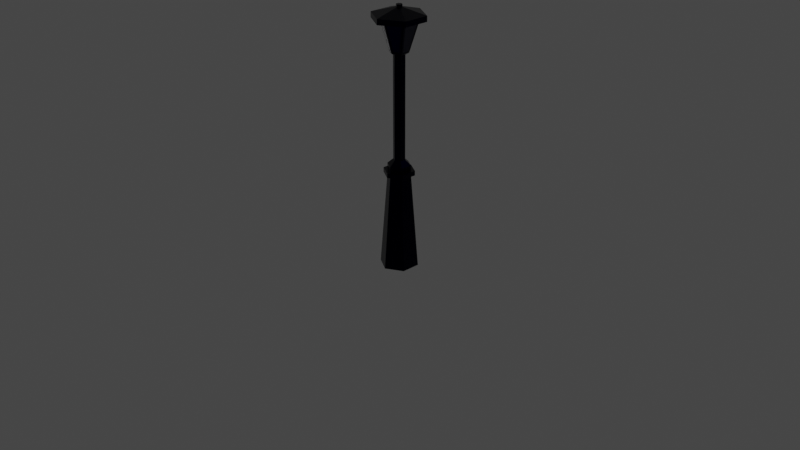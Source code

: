# Source: streetlamp1940s.blend  (saved by Blender 2.92.15; exported with 4.5.12 LTS)
import bpy
from mathutils import Matrix  # noqa: F401  (used for matrix-valued properties, if any)

bpy.ops.wm.read_factory_settings(use_empty=True)
scene = bpy.context.scene
scene.name = 'Scene'

# ---- collections
col_collection = bpy.data.collections.new('Collection'); scene.collection.children.link(col_collection)

# ---- materials (node trees are filled in below, after node groups)
mat_streetlamp = bpy.data.materials.new('Streetlamp')
mat_streetlamp.use_transparent_shadow = False
mat_material_001 = bpy.data.materials.new('Material.001')
mat_material_001.use_transparent_shadow = False

# ---- material node trees
mat_streetlamp.use_nodes = True; mat_streetlamp.node_tree.nodes.clear()
_N = mat_streetlamp.node_tree.nodes; _L = mat_streetlamp.node_tree.links
n0 = _N.new('ShaderNodeBsdfPrincipled'); n0.name = 'Principled BSDF'; n0.location = (10, 300)
n0.distribution = 'GGX'
n0.subsurface_method = 'BURLEY'
n0.inputs[0].default_value = (0.0, 0.0001921, 0.007221, 1.0)
n0.inputs[1].default_value = 1.0
n0.inputs[2].default_value = 0.303
n0.inputs[3].default_value = 1.45
n0.inputs[27].default_value = (0.0, 0.0, 0.0, 1.0)
n0.inputs[28].default_value = 1.0
n1 = _N.new('ShaderNodeOutputMaterial'); n1.name = 'Material Output'; n1.location = (300, 300)
_L.new(n0.outputs[0], n1.inputs[0])
n1.is_active_output = True
mat_material_001.use_nodes = True; mat_material_001.node_tree.nodes.clear()
_N = mat_material_001.node_tree.nodes; _L = mat_material_001.node_tree.links
n0 = _N.new('ShaderNodeBsdfPrincipled'); n0.name = 'Principled BSDF'; n0.location = (10, 300)
n0.distribution = 'GGX'
n0.subsurface_method = 'BURLEY'
n0.inputs[0].default_value = (0.001645, 0.001851, 0.01101, 1.0)
n0.inputs[1].default_value = 0.7389
n0.inputs[2].default_value = 0.2734
n0.inputs[3].default_value = 1.45
n0.inputs[27].default_value = (0.3111, 0.3111, 0.3111, 1.0)
n0.inputs[28].default_value = 1.0
n1 = _N.new('ShaderNodeOutputMaterial'); n1.name = 'Material Output'; n1.location = (300, 300)
_L.new(n0.outputs[0], n1.inputs[0])
n1.is_active_output = True

# ---- world
world_world = bpy.data.worlds.new('World'); scene.world = world_world
world_world.use_nodes = True; world_world.node_tree.nodes.clear()
_N = world_world.node_tree.nodes; _L = world_world.node_tree.links
n0 = _N.new('ShaderNodeOutputWorld'); n0.name = 'World Output'; n0.location = (300, 300)
n1 = _N.new('ShaderNodeBackground'); n1.name = 'Background'; n1.location = (10, 300)
n1.inputs[0].default_value = (0.05088, 0.05088, 0.05088, 1.0)
_L.new(n1.outputs[0], n0.inputs[0])
n0.is_active_output = True
world_world.color = (0.05088, 0.05088, 0.05088)
world_world.use_sun_shadow = False
world_world.sun_shadow_jitter_overblur = 0.0

# ---- cameras
cam_camera = bpy.data.cameras.new('Camera')
cam_camera.clip_end = 100.0
cam_camera.ortho_scale = 7.314

# ---- lights
light_light = bpy.data.lights.new('Light', 'POINT')
light_light.transmission_factor = 0.0
light_light.energy = 1000.0
light_light.shadow_soft_size = 0.1
light_light.shadow_maximum_resolution = 0.006
light_light.use_absolute_resolution = True

# ---- meshes
me_cylinder = bpy.data.meshes.new('Cylinder')
me_cylinder.from_pydata([(0.0, 0.2, -0.5), (-3.893e-09, 0.1216, 0.5), (0.1732, 0.1, -0.5), (0.1053, 0.06081, 0.5), (0.1732, -0.1, -0.5), (0.1053, -0.06081, 0.5), (-1.748e-08, -0.2, -0.5), (-1.453e-08, -0.1216, 0.5), (-0.1732, -0.1, -0.5), (-0.1053, -0.06081, 0.5), (-0.1732, 0.1, -0.5), (-0.1053, 0.06081, 0.5), (-1.543e-09, 0.1216, 0.5485), (0.1053, 0.06081, 0.5485), (0.1053, -0.06081, 0.5485), (-1.218e-08, -0.1216, 0.5485), (-0.1053, -0.06081, 0.5485), (-0.1053, 0.06081, 0.5485), (0.1407, 0.08126, 0.5), (-3.532e-09, 0.1625, 0.5), (0.1407, -0.08126, 0.5), (-1.774e-08, -0.1625, 0.5), (-0.1407, -0.08126, 0.5), (-0.1407, 0.08126, 0.5), (0.1407, 0.08126, 0.5485), (-3.924e-10, 0.1625, 0.5485), (0.1407, -0.08126, 0.5485), (-1.46e-08, -0.1625, 0.5485), (-0.1407, -0.08126, 0.5485), (-0.1407, 0.08126, 0.5485), (0.1053, 0.06081, 0.6032), (-6.849e-09, 0.1216, 0.6032), (0.1053, -0.06081, 0.6032), (-1.748e-08, -0.1216, 0.6032), (-0.1053, -0.06081, 0.6032), (-0.1053, 0.06081, 0.6032), (0.05348, 0.03087, 0.657), (-1.468e-08, 0.06175, 0.657), (0.05348, -0.03087, 0.657), (-2.008e-08, -0.06175, 0.657), (-0.05348, -0.03087, 0.657), (-0.05348, 0.03087, 0.657), (0.05348, 0.03087, 1.037), (-8.61e-08, 0.06175, 1.037), (0.05348, -0.03087, 1.037), (-9.15e-08, -0.06175, 1.037), (-0.05348, -0.03087, 1.037), (-0.05348, 0.03087, 1.037), (0.05348, 0.03087, 1.417), (-8.61e-08, 0.06175, 1.417), (0.05348, -0.03087, 1.417), (-9.15e-08, -0.06175, 1.417), (-0.05348, -0.03087, 1.417), (-0.05348, 0.03087, 1.417), (0.05348, 0.03087, 1.73), (-2.037e-07, 0.06175, 1.73), (0.05348, -0.03087, 1.73), (-2.091e-07, -0.06175, 1.73), (-0.05348, -0.03087, 1.73), (-0.05348, 0.03087, 1.73), (0.07241, 0.06294, 1.774), (-0.02047, 0.09377, 1.776), (0.07111, -0.06412, 1.776), (-0.01461, -0.09495, 1.77), (-0.08952, -0.03516, 1.769), (-0.07098, 0.06461, 1.776), (0.1548, 0.1126, 2.081), (-0.02141, 0.19, 2.078), (0.1524, -0.11, 2.079), (-0.01559, -0.192, 2.085), (-0.1762, -0.08298, 2.085), (-0.1539, 0.1135, 2.078), (0.02632, 0.01763, 2.187), (-0.001076, 0.03345, 2.187), (0.02632, -0.014, 2.187), (-0.001076, -0.02982, 2.187), (-0.02847, -0.014, 2.187), (-0.02847, 0.01763, 2.187), (0.245, 0.1248, 2.068), (0.007357, 0.262, 2.068), (0.245, -0.1496, 2.068), (0.007357, -0.2868, 2.068), (-0.2303, -0.1496, 2.068), (-0.2303, 0.1248, 2.068), (0.245, 0.1248, 2.125), (0.007357, 0.262, 2.125), (0.245, -0.1496, 2.125), (0.007357, -0.2868, 2.125), (-0.2303, -0.1496, 2.125), (-0.2303, 0.1248, 2.125), (0.02632, 0.01763, 2.213), (-0.001076, 0.03345, 2.213), (0.02632, -0.014, 2.213), (-0.001076, -0.02982, 2.213), (-0.02847, -0.014, 2.213), (-0.02847, 0.01763, 2.213), (0.01814, 0.09427, 1.774), (-0.08952, 0.0353, 1.769), (0.01719, 0.1921, 2.081), (-0.1762, 0.08642, 2.085), (0.09005, 0.03323, 1.772), (-2.191e-07, 0.0984, 1.754), (0.1735, 0.08358, 2.083), (-0.001076, 0.209, 2.101), (-0.08522, 0.0492, 1.754), (-0.07505, -0.06005, 1.77), (-0.1805, 0.1054, 2.101), (-0.1615, -0.1077, 2.085), (-0.08522, -0.0492, 1.754), (0.01997, -0.09365, 1.776), (-0.1805, -0.1018, 2.101), (0.01903, -0.187, 2.079), (-2.277e-07, -0.0984, 1.754), (0.09005, -0.03307, 1.772), (-0.001076, -0.2053, 2.101), (0.1735, -0.08017, 2.083), (0.08522, -0.0492, 1.754), (0.08522, 0.0492, 1.754), (0.1783, -0.1018, 2.101), (0.1783, 0.1054, 2.101)], [], [(0, 1, 3, 2), (2, 3, 5, 4), (4, 5, 7, 6), (6, 7, 9, 8), (9, 7, 21, 22), (8, 9, 11, 10), (10, 11, 1, 0), (0, 2, 4, 6, 8, 10), (14, 13, 30, 32), (15, 16, 28, 27), (11, 9, 22, 23), (1, 11, 23, 19), (14, 15, 27, 26), (17, 12, 25, 29), (21, 20, 26, 27), (19, 23, 29, 25), (22, 21, 27, 28), (20, 18, 24, 26), (23, 22, 28, 29), (18, 19, 25, 24), (3, 1, 19, 18), (12, 13, 24, 25), (7, 5, 20, 21), (16, 17, 29, 28), (5, 3, 18, 20), (13, 14, 26, 24), (31, 35, 41, 37), (17, 16, 34, 35), (15, 14, 32, 33), (13, 12, 31, 30), (12, 17, 35, 31), (16, 15, 33, 34), (41, 40, 46, 47), (34, 33, 39, 40), (32, 30, 36, 38), (35, 34, 40, 41), (33, 32, 38, 39), (30, 31, 37, 36), (43, 47, 53, 49), (39, 38, 44, 45), (36, 37, 43, 42), (37, 41, 47, 43), (40, 39, 45, 46), (38, 36, 42, 44), (53, 52, 58, 59), (46, 45, 51, 52), (44, 42, 48, 50), (47, 46, 52, 53), (45, 44, 50, 51), (42, 43, 49, 48), (55, 59, 104, 101), (51, 50, 56, 57), (48, 49, 55, 54), (49, 53, 59, 55), (52, 51, 57, 58), (50, 48, 54, 56), (97, 64, 70, 99), (58, 57, 112, 108), (56, 54, 117, 116), (59, 58, 108, 104), (57, 56, 116, 112), (54, 55, 101, 117), (74, 75, 87, 86), (109, 62, 68, 111), (60, 96, 98, 66), (61, 65, 71, 67), (105, 63, 69, 107), (113, 100, 102, 115), (75, 74, 92, 93), (119, 103, 79, 78), (77, 73, 85, 89), (110, 114, 81, 82), (72, 74, 86, 84), (76, 77, 89, 88), (82, 81, 87, 88), (80, 78, 84, 86), (83, 82, 88, 89), (81, 80, 86, 87), (78, 79, 85, 84), (79, 83, 89, 85), (106, 110, 82, 83), (118, 119, 78, 80), (75, 76, 88, 87), (103, 106, 83, 79), (73, 72, 84, 85), (114, 118, 80, 81), (90, 91, 95, 94, 93, 92), (72, 73, 91, 90), (73, 77, 95, 91), (76, 75, 93, 94), (74, 72, 90, 92), (77, 76, 94, 95), (65, 61, 101, 104), (67, 71, 106, 103), (71, 65, 104, 106), (61, 67, 103, 101), (96, 60, 117, 101), (66, 98, 103, 119), (98, 96, 101, 103), (60, 66, 119, 117), (64, 97, 104, 108), (99, 70, 110, 106), (70, 64, 108, 110), (97, 99, 106, 104), (63, 105, 108, 112), (107, 69, 114, 110), (105, 107, 110, 108), (69, 63, 112, 114), (62, 109, 112, 116), (111, 68, 118, 114), (68, 62, 116, 118), (109, 111, 114, 112), (100, 113, 116, 117), (115, 102, 119, 118), (113, 115, 118, 116), (102, 100, 117, 119)])
_uv = me_cylinder.uv_layers.new(name='UVMap')
_uv.uv.foreach_set('vector', [1.0, 0.5, 1.0, 1.0, 0.8333, 1.0, 0.8333, 0.5, 0.8333, 0.5, 0.8333, 1.0, 0.6667, 1.0, 0.6667, 0.5, 0.6667, 0.5, 0.6667, 1.0, 0.5, 1.0, 0.5, 0.5, 0.5, 0.5, 0.5, 1.0, 0.3333, 1.0, 0.3333, 0.5, 0.3333, 1.0, 0.5, 1.0, 0.5, 1.0, 0.3333, 1.0, 0.3333, 0.5, 0.3333, 1.0, 0.1667, 1.0, 0.1667, 0.5, 0.1667, 0.5, 0.1667, 1.0, -8.941e-08, 1.0, -8.941e-08, 0.5, 0.75, 0.49, 0.9578, 0.37, 0.9578, 0.13, 0.75, 0.01, 0.5422, 0.13, 0.5422, 0.37, 0.4578, 0.13, 0.4578, 0.37, 0.4578, 0.37, 0.4578, 0.13, 0.25, 0.01, 0.04215, 0.13, 0.04215, 0.13, 0.25, 0.01, 0.1667, 1.0, 0.3333, 1.0, 0.3333, 1.0, 0.1667, 1.0, -8.941e-08, 1.0, 0.1667, 1.0, 0.1667, 1.0, -8.941e-08, 1.0, 0.4578, 0.13, 0.25, 0.01, 0.25, 0.01, 0.4578, 0.13, 0.04215, 0.37, 0.25, 0.49, 0.25, 0.49, 0.04215, 0.37, 0.5, 1.0, 0.6667, 1.0, 0.6667, 1.0, 0.5, 1.0, -8.941e-08, 1.0, 0.1667, 1.0, 0.1667, 1.0, -8.941e-08, 1.0, 0.3333, 1.0, 0.5, 1.0, 0.5, 1.0, 0.3333, 1.0, 0.6667, 1.0, 0.8333, 1.0, 0.8333, 1.0, 0.6667, 1.0, 0.1667, 1.0, 0.3333, 1.0, 0.3333, 1.0, 0.1667, 1.0, 0.8333, 1.0, 1.0, 1.0, 1.0, 1.0, 0.8333, 1.0, 0.8333, 1.0, 1.0, 1.0, 1.0, 1.0, 0.8333, 1.0, 0.25, 0.49, 0.4578, 0.37, 0.4578, 0.37, 0.25, 0.49, 0.5, 1.0, 0.6667, 1.0, 0.6667, 1.0, 0.5, 1.0, 0.04215, 0.13, 0.04215, 0.37, 0.04215, 0.37, 0.04215, 0.13, 0.6667, 1.0, 0.8333, 1.0, 0.8333, 1.0, 0.6667, 1.0, 0.4578, 0.37, 0.4578, 0.13, 0.4578, 0.13, 0.4578, 0.37, 0.25, 0.49, 0.04215, 0.37, 0.04215, 0.37, 0.25, 0.49, 0.04215, 0.37, 0.04215, 0.13, 0.04215, 0.13, 0.04215, 0.37, 0.25, 0.01, 0.4578, 0.13, 0.4578, 0.13, 0.25, 0.01, 0.4578, 0.37, 0.25, 0.49, 0.25, 0.49, 0.4578, 0.37, 0.25, 0.49, 0.04215, 0.37, 0.04215, 0.37, 0.25, 0.49, 0.04215, 0.13, 0.25, 0.01, 0.25, 0.01, 0.04215, 0.13, 0.04215, 0.37, 0.04215, 0.13, 0.04215, 0.13, 0.04215, 0.37, 0.04215, 0.13, 0.25, 0.01, 0.25, 0.01, 0.04215, 0.13, 0.4578, 0.13, 0.4578, 0.37, 0.4578, 0.37, 0.4578, 0.13, 0.04215, 0.37, 0.04215, 0.13, 0.04215, 0.13, 0.04215, 0.37, 0.25, 0.01, 0.4578, 0.13, 0.4578, 0.13, 0.25, 0.01, 0.4578, 0.37, 0.25, 0.49, 0.25, 0.49, 0.4578, 0.37, 0.25, 0.49, 0.04215, 0.37, 0.04215, 0.37, 0.25, 0.49, 0.25, 0.01, 0.4578, 0.13, 0.4578, 0.13, 0.25, 0.01, 0.4578, 0.37, 0.25, 0.49, 0.25, 0.49, 0.4578, 0.37, 0.25, 0.49, 0.04215, 0.37, 0.04215, 0.37, 0.25, 0.49, 0.04215, 0.13, 0.25, 0.01, 0.25, 0.01, 0.04215, 0.13, 0.4578, 0.13, 0.4578, 0.37, 0.4578, 0.37, 0.4578, 0.13, 0.04215, 0.37, 0.04215, 0.13, 0.04215, 0.13, 0.04215, 0.37, 0.04215, 0.13, 0.25, 0.01, 0.25, 0.01, 0.04215, 0.13, 0.4578, 0.13, 0.4578, 0.37, 0.4578, 0.37, 0.4578, 0.13, 0.04215, 0.37, 0.04215, 0.13, 0.04215, 0.13, 0.04215, 0.37, 0.25, 0.01, 0.4578, 0.13, 0.4578, 0.13, 0.25, 0.01, 0.4578, 0.37, 0.25, 0.49, 0.25, 0.49, 0.4578, 0.37, 0.25, 0.49, 0.04215, 0.37, 0.04215, 0.37, 0.25, 0.49, 0.25, 0.01, 0.4578, 0.13, 0.4578, 0.13, 0.25, 0.01, 0.4578, 0.37, 0.25, 0.49, 0.25, 0.49, 0.4578, 0.37, 0.25, 0.49, 0.04215, 0.37, 0.04215, 0.37, 0.25, 0.49, 0.04215, 0.13, 0.25, 0.01, 0.25, 0.01, 0.04215, 0.13, 0.4578, 0.13, 0.4578, 0.37, 0.4578, 0.37, 0.4578, 0.13, 0.04215, 0.3337, 0.04215, 0.1663, 0.04215, 0.1504, 0.04215, 0.3496, 0.04215, 0.13, 0.25, 0.01, 0.25, 0.01, 0.04215, 0.13, 0.4578, 0.13, 0.4578, 0.37, 0.4578, 0.37, 0.4578, 0.13, 0.04215, 0.37, 0.04215, 0.13, 0.04215, 0.13, 0.04215, 0.37, 0.25, 0.01, 0.4578, 0.13, 0.4578, 0.13, 0.25, 0.01, 0.4578, 0.37, 0.25, 0.49, 0.25, 0.49, 0.4578, 0.37, 0.4578, 0.13, 0.25, 0.01, 0.25, 0.01, 0.4578, 0.13, 0.294, 0.03539, 0.4139, 0.1046, 0.4329, 0.1156, 0.275, 0.02442, 0.4178, 0.3931, 0.29, 0.4669, 0.2726, 0.4769, 0.4352, 0.3831, 0.2052, 0.4642, 0.08692, 0.3958, 0.06758, 0.3847, 0.2246, 0.4753, 0.07439, 0.1114, 0.2178, 0.0286, 0.2319, 0.02044, 0.06025, 0.1196, 0.4578, 0.1716, 0.4578, 0.3284, 0.4578, 0.3465, 0.4578, 0.1535, 0.25, 0.01, 0.4578, 0.13, 0.4578, 0.13, 0.25, 0.01, 0.4578, 0.37, 0.25, 0.49, 0.25, 0.49, 0.4578, 0.37, 0.04215, 0.37, 0.25, 0.49, 0.25, 0.49, 0.04215, 0.37, 0.04215, 0.13, 0.25, 0.01, 0.25, 0.01, 0.04215, 0.13, 0.4578, 0.37, 0.4578, 0.13, 0.4578, 0.13, 0.4578, 0.37, 0.04215, 0.13, 0.04215, 0.37, 0.04215, 0.37, 0.04215, 0.13, 0.04215, 0.13, 0.25, 0.01, 0.25, 0.01, 0.04215, 0.13, 0.4578, 0.13, 0.4578, 0.37, 0.4578, 0.37, 0.4578, 0.13, 0.04215, 0.37, 0.04215, 0.13, 0.04215, 0.13, 0.04215, 0.37, 0.25, 0.01, 0.4578, 0.13, 0.4578, 0.13, 0.25, 0.01, 0.4578, 0.37, 0.25, 0.49, 0.25, 0.49, 0.4578, 0.37, 0.25, 0.49, 0.04215, 0.37, 0.04215, 0.37, 0.25, 0.49, 0.04215, 0.37, 0.04215, 0.13, 0.04215, 0.13, 0.04215, 0.37, 0.4578, 0.13, 0.4578, 0.37, 0.4578, 0.37, 0.4578, 0.13, 0.25, 0.01, 0.04215, 0.13, 0.04215, 0.13, 0.25, 0.01, 0.25, 0.49, 0.04215, 0.37, 0.04215, 0.37, 0.25, 0.49, 0.25, 0.49, 0.4578, 0.37, 0.4578, 0.37, 0.25, 0.49, 0.25, 0.01, 0.4578, 0.13, 0.4578, 0.13, 0.25, 0.01, 0.4578, 0.37, 0.25, 0.49, 0.04215, 0.37, 0.04215, 0.13, 0.25, 0.01, 0.4578, 0.13, 0.4578, 0.37, 0.25, 0.49, 0.25, 0.49, 0.4578, 0.37, 0.25, 0.49, 0.04215, 0.37, 0.04215, 0.37, 0.25, 0.49, 0.04215, 0.13, 0.25, 0.01, 0.25, 0.01, 0.04215, 0.13, 0.4578, 0.13, 0.4578, 0.37, 0.4578, 0.37, 0.4578, 0.13, 0.04215, 0.37, 0.04215, 0.13, 0.04215, 0.13, 0.04215, 0.37, 0.08692, 0.3958, 0.2052, 0.4642, 0.25, 0.49, 0.04215, 0.37, 0.2246, 0.4753, 0.06758, 0.3847, 0.04215, 0.37, 0.25, 0.49, 0.06758, 0.3847, 0.08692, 0.3958, 0.04215, 0.37, 0.04215, 0.37, 0.2052, 0.4642, 0.2246, 0.4753, 0.25, 0.49, 0.25, 0.49, 0.29, 0.4669, 0.4178, 0.3931, 0.4578, 0.37, 0.25, 0.49, 0.4352, 0.3831, 0.2726, 0.4769, 0.25, 0.49, 0.4578, 0.37, 0.2726, 0.4769, 0.29, 0.4669, 0.25, 0.49, 0.25, 0.49, 0.4178, 0.3931, 0.4352, 0.3831, 0.4578, 0.37, 0.4578, 0.37, 0.04215, 0.1663, 0.04215, 0.3337, 0.04215, 0.37, 0.04215, 0.13, 0.04215, 0.3496, 0.04215, 0.1504, 0.04215, 0.13, 0.04215, 0.37, 0.04215, 0.1504, 0.04215, 0.1663, 0.04215, 0.13, 0.04215, 0.13, 0.04215, 0.3337, 0.04215, 0.3496, 0.04215, 0.37, 0.04215, 0.37, 0.2178, 0.0286, 0.07439, 0.1114, 0.04215, 0.13, 0.25, 0.01, 0.06025, 0.1196, 0.2319, 0.02044, 0.25, 0.01, 0.04215, 0.13, 0.07439, 0.1114, 0.06025, 0.1196, 0.04215, 0.13, 0.04215, 0.13, 0.2319, 0.02044, 0.2178, 0.0286, 0.25, 0.01, 0.25, 0.01, 0.4139, 0.1046, 0.294, 0.03539, 0.25, 0.01, 0.4578, 0.13, 0.275, 0.02442, 0.4329, 0.1156, 0.4578, 0.13, 0.25, 0.01, 0.4329, 0.1156, 0.4139, 0.1046, 0.4578, 0.13, 0.4578, 0.13, 0.294, 0.03539, 0.275, 0.02442, 0.25, 0.01, 0.25, 0.01, 0.4578, 0.3284, 0.4578, 0.1716, 0.4578, 0.13, 0.4578, 0.37, 0.4578, 0.1535, 0.4578, 0.3465, 0.4578, 0.37, 0.4578, 0.13, 0.4578, 0.1716, 0.4578, 0.1535, 0.4578, 0.13, 0.4578, 0.13, 0.4578, 0.3465, 0.4578, 0.3284, 0.4578, 0.37, 0.4578, 0.37])
me_cylinder.materials.append(mat_streetlamp)
me_cylinder.use_remesh_fix_poles = True
me_cylinder.use_remesh_preserve_attributes = False
me_cylinder.use_mirror_vertex_groups = False
me_cylinder.update()
me_cylinder_001 = bpy.data.meshes.new('Cylinder.001')
me_cylinder_001.from_pydata([(0.07241, 0.06294, 1.774), (-0.02047, 0.09377, 1.776), (0.07111, -0.06412, 1.776), (-0.01461, -0.09495, 1.77), (-0.08952, -0.03516, 1.769), (-0.07098, 0.06461, 1.776), (0.1548, 0.1126, 2.081), (-0.02141, 0.19, 2.078), (0.1524, -0.11, 2.079), (-0.01559, -0.192, 2.085), (-0.1762, -0.08298, 2.085), (-0.1539, 0.1135, 2.078), (0.01814, 0.09427, 1.774), (-0.08952, 0.0353, 1.769), (0.01719, 0.1921, 2.081), (-0.1762, 0.08642, 2.085), (0.09005, 0.03323, 1.772), (0.1735, 0.08358, 2.083), (-0.07505, -0.06005, 1.77), (-0.1615, -0.1077, 2.085), (0.01997, -0.09365, 1.776), (0.01903, -0.187, 2.079), (0.09005, -0.03307, 1.772), (0.1735, -0.08017, 2.083)], [], [(13, 4, 10, 15), (20, 2, 8, 21), (0, 12, 14, 6), (1, 5, 11, 7), (18, 3, 9, 19), (22, 16, 17, 23)])
_uv = me_cylinder_001.uv_layers.new(name='UVMap')
_uv.uv.foreach_set('vector', [0.04215, 0.3337, 0.04215, 0.1663, 0.04215, 0.1504, 0.04215, 0.3496, 0.294, 0.03539, 0.4139, 0.1046, 0.4329, 0.1156, 0.275, 0.02442, 0.4178, 0.3931, 0.29, 0.4669, 0.2726, 0.4769, 0.4352, 0.3831, 0.2052, 0.4642, 0.08692, 0.3958, 0.06758, 0.3847, 0.2246, 0.4753, 0.07439, 0.1114, 0.2178, 0.0286, 0.2319, 0.02044, 0.06025, 0.1196, 0.4578, 0.1716, 0.4578, 0.3284, 0.4578, 0.3465, 0.4578, 0.1535])
me_cylinder_001.materials.append(mat_material_001)
me_cylinder_001.use_remesh_fix_poles = True
me_cylinder_001.use_remesh_preserve_attributes = False
me_cylinder_001.use_mirror_vertex_groups = False
me_cylinder_001.update()

# ---- objects
ob_light = bpy.data.objects.new('Light', light_light)
ob_camera = bpy.data.objects.new('Camera', cam_camera)
ob_cylinder = bpy.data.objects.new('Cylinder', me_cylinder)
ob_cylinder_001 = bpy.data.objects.new('Cylinder.001', me_cylinder_001)

# ---- transforms, parenting, visibility, modifiers, constraints
ob_light.location = (4.076, 1.005, 5.904)
ob_light.rotation_euler = (0.6503, 0.05522, 1.866)
ob_light.lock_rotations_4d = False
ob_light.empty_display_type = 'ARROWS'
ob_light.color = (0.0, 0.0, 0.0, 0.0)
ob_light.lineart.crease_threshold = 0.0
ob_camera.location = (7.359, -6.926, 4.958)
ob_camera.rotation_euler = (1.109, 0.0, 0.8149)
ob_camera.lock_rotations_4d = False
ob_camera.empty_display_type = 'ARROWS'
ob_camera.color = (0.0, 0.0, 0.0, 0.0)
ob_camera.display_type = 'WIRE'
ob_camera.lineart.crease_threshold = 0.0
ob_cylinder.location = (0.0, 0.0, 0.0)
ob_cylinder.lineart.crease_threshold = 0.0
_vg = ob_cylinder.vertex_groups.new(name='Group')
_vg = ob_cylinder.vertex_groups.new(name='Group.001')
ob_cylinder_001.location = (0.0, 0.0, 0.0)
ob_cylinder_001.lineart.crease_threshold = 0.0
_vg = ob_cylinder_001.vertex_groups.new(name='Group')
_vg = ob_cylinder_001.vertex_groups.new(name='Group.001')

# ---- collection membership
col_collection.objects.link(ob_light)
col_collection.objects.link(ob_camera)
col_collection.objects.link(ob_cylinder)
col_collection.objects.link(ob_cylinder_001)

# ---- scene / render settings (as saved in the file)
scene.camera = ob_camera
scene.frame_start = 1; scene.frame_end = 250; scene.frame_set(1)
scene.render.engine = 'BLENDER_EEVEE_NEXT'
scene.cycles.use_denoising = False
scene.cycles.samples = 128
scene.cycles.sampling_pattern = 'TABULATED_SOBOL'
scene.cycles.use_adaptive_sampling = False
scene.cycles.use_light_tree = False
scene.view_settings.view_transform = 'Filmic'
bpy.context.view_layer.update()
